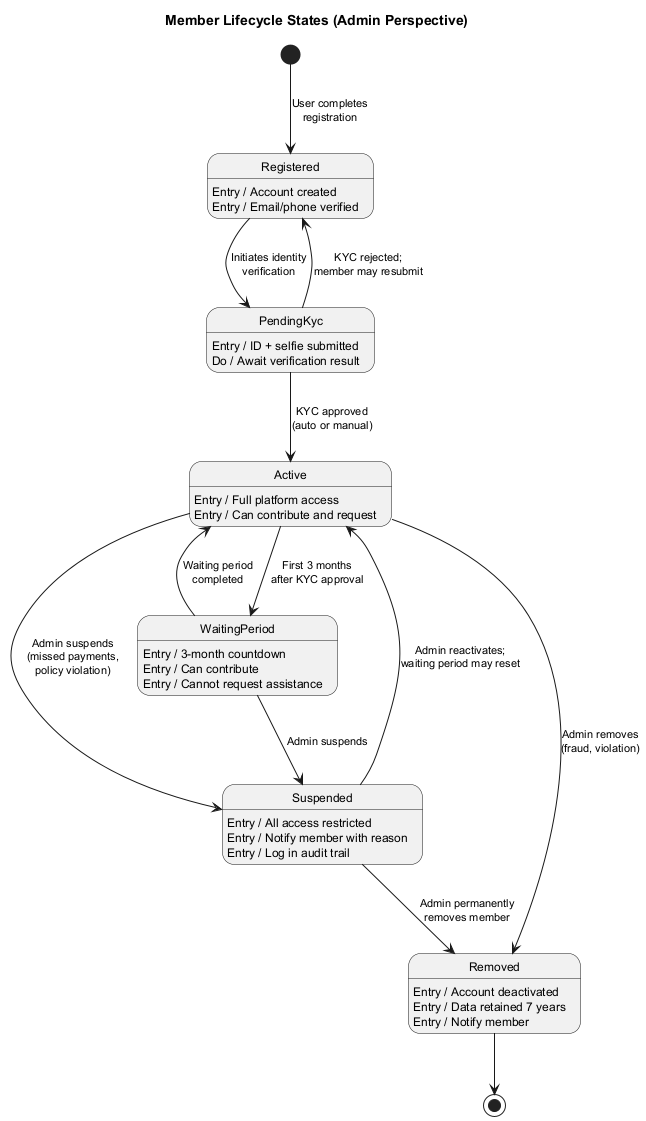

The diagram above was rendered by PlantUML. Its source (embedded in the PNG):
@startuml state-member-lifecycle
skinparam defaultFontSize 11
skinparam shadowing false
skinparam stateFontSize 12

title Member Lifecycle States (Admin Perspective)

[*] --> Registered : User completes\nregistration

Registered --> PendingKyc : Initiates identity\nverification

PendingKyc --> Active : KYC approved\n(auto or manual)
PendingKyc --> Registered : KYC rejected;\nmember may resubmit

Active --> WaitingPeriod : First 3 months\nafter KYC approval
WaitingPeriod --> Active : Waiting period\ncompleted

Active --> Suspended : Admin suspends\n(missed payments,\npolicy violation)
WaitingPeriod --> Suspended : Admin suspends

Suspended --> Active : Admin reactivates;\nwaiting period may reset
Suspended --> Removed : Admin permanently\nremoves member

Active --> Removed : Admin removes\n(fraud, violation)

Removed --> [*]

state Registered : Entry / Account created\nEntry / Email/phone verified
state PendingKyc : Entry / ID + selfie submitted\nDo / Await verification result
state Active : Entry / Full platform access\nEntry / Can contribute and request
state WaitingPeriod : Entry / 3-month countdown\nEntry / Can contribute\nEntry / Cannot request assistance
state Suspended : Entry / All access restricted\nEntry / Notify member with reason\nEntry / Log in audit trail
state Removed : Entry / Account deactivated\nEntry / Data retained 7 years\nEntry / Notify member

@enduml